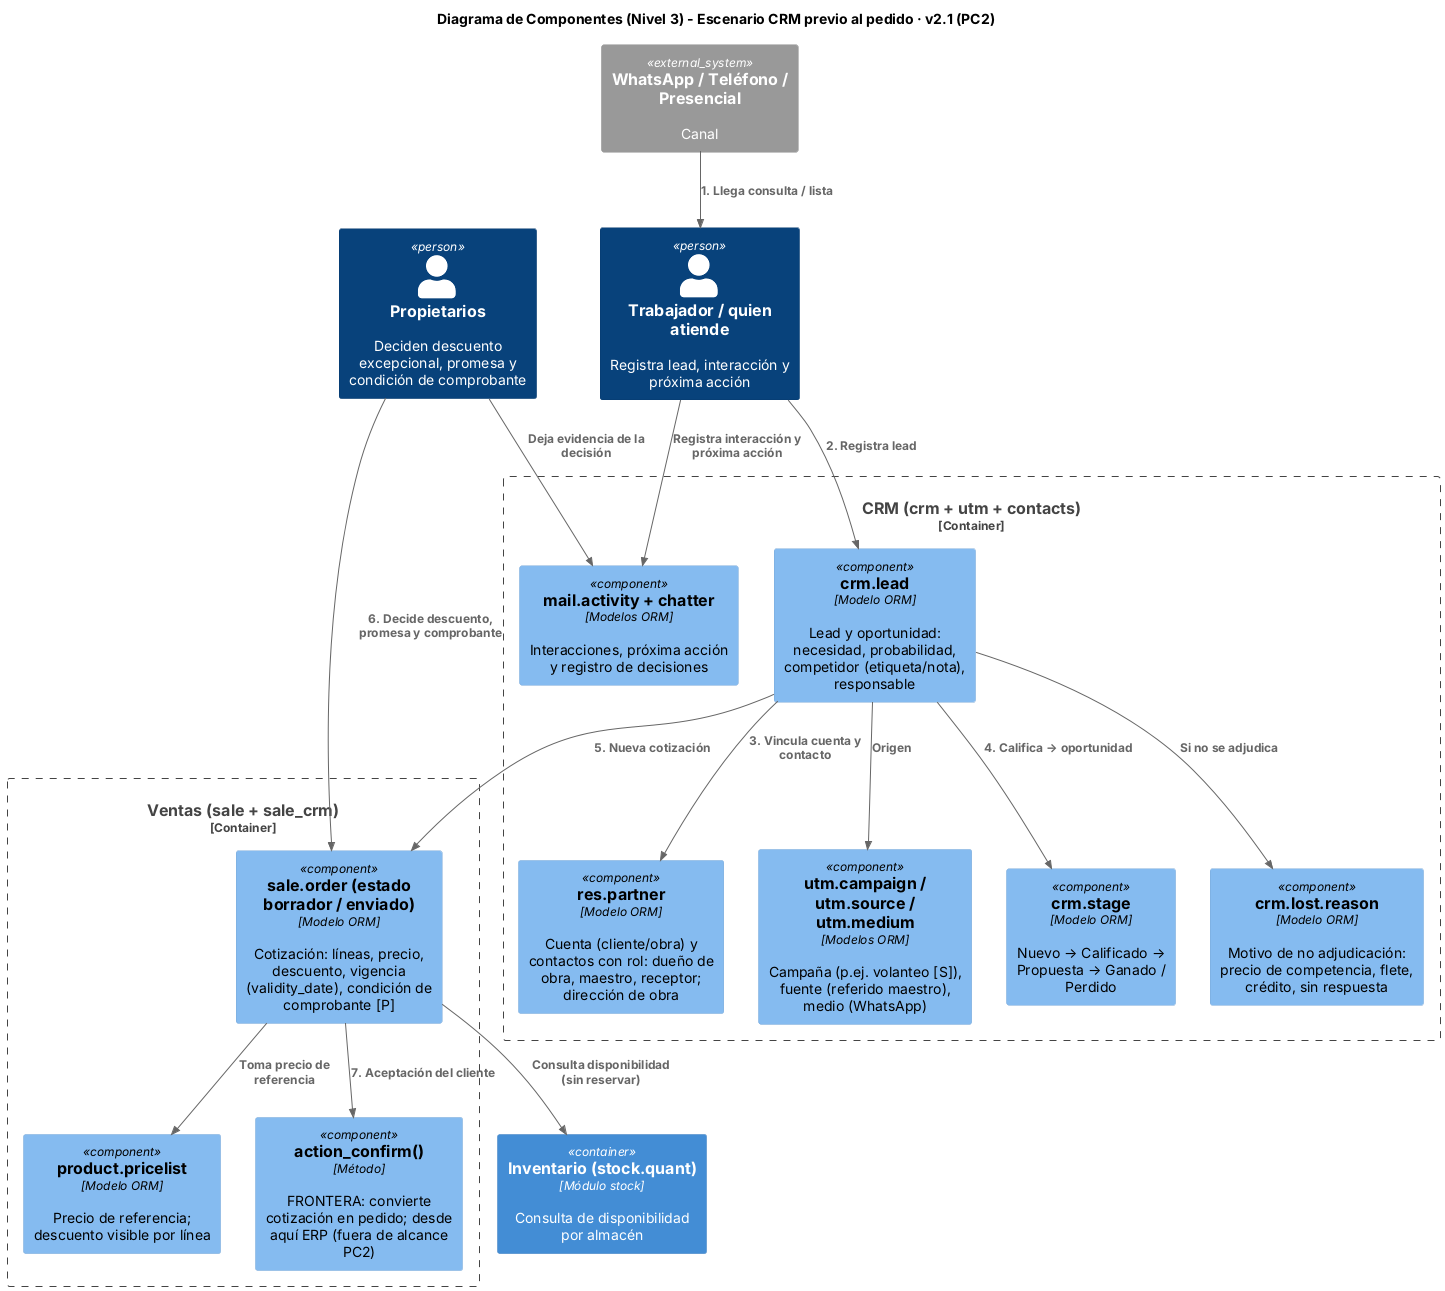

The diagram above was rendered by PlantUML. Its source (embedded in the PNG):
@startuml
!include <C4/C4_Component>
LAYOUT_TOP_DOWN()
' v2.1 (PC2): nuevo diagrama. Escenario CRM previo al pedido (hasta la diapositiva 12, sesión 6).
title Diagrama de Componentes (Nivel 3) - Escenario CRM previo al pedido · v2.1 (PC2)

Person(prop, "Propietarios", "Deciden descuento excepcional, promesa y condición de comprobante")
Person(trab, "Trabajador / quien atiende", "Registra lead, interacción y próxima acción")
System_Ext(whatsapp, "WhatsApp / Teléfono / Presencial", "Canal")

Container_Boundary(crm_app, "CRM (crm + utm + contacts)") {
    Component(partner, "res.partner", "Modelo ORM", "Cuenta (cliente/obra) y contactos con rol: dueño de obra, maestro, receptor; dirección de obra")
    Component(utm, "utm.campaign / utm.source / utm.medium", "Modelos ORM", "Campaña (p.ej. volanteo [S]), fuente (referido maestro), medio (WhatsApp)")
    Component(lead, "crm.lead", "Modelo ORM", "Lead y oportunidad: necesidad, probabilidad, competidor (etiqueta/nota), responsable")
    Component(stage, "crm.stage", "Modelo ORM", "Nuevo → Calificado → Propuesta → Ganado / Perdido")
    Component(activity, "mail.activity + chatter", "Modelos ORM", "Interacciones, próxima acción y registro de decisiones")
    Component(lost, "crm.lost.reason", "Modelo ORM", "Motivo de no adjudicación: precio de competencia, flete, crédito, sin respuesta")
}

Container_Boundary(sale_app, "Ventas (sale + sale_crm)") {
    Component(quote, "sale.order (estado borrador / enviado)", "Modelo ORM", "Cotización: líneas, precio, descuento, vigencia (validity_date), condición de comprobante [P]")
    Component(pricelist, "product.pricelist", "Modelo ORM", "Precio de referencia; descuento visible por línea")
    Component(confirm, "action_confirm()", "Método", "FRONTERA: convierte cotización en pedido; desde aquí ERP (fuera de alcance PC2)")
}
Container(stock, "Inventario (stock.quant)", "Módulo stock", "Consulta de disponibilidad por almacén")

Rel(whatsapp, trab, "1. Llega consulta / lista")
Rel(trab, lead, "2. Registra lead")
Rel(lead, utm, "Origen")
Rel(lead, partner, "3. Vincula cuenta y contacto")
Rel(lead, stage, "4. Califica → oportunidad")
Rel(trab, activity, "Registra interacción y próxima acción")
Rel(lead, quote, "5. Nueva cotización")
Rel(quote, pricelist, "Toma precio de referencia")
Rel(quote, stock, "Consulta disponibilidad (sin reservar)")
Rel(prop, quote, "6. Decide descuento, promesa y comprobante")
Rel(prop, activity, "Deja evidencia de la decisión")
Rel(quote, confirm, "7. Aceptación del cliente")
Rel(lead, lost, "Si no se adjudica")
@enduml